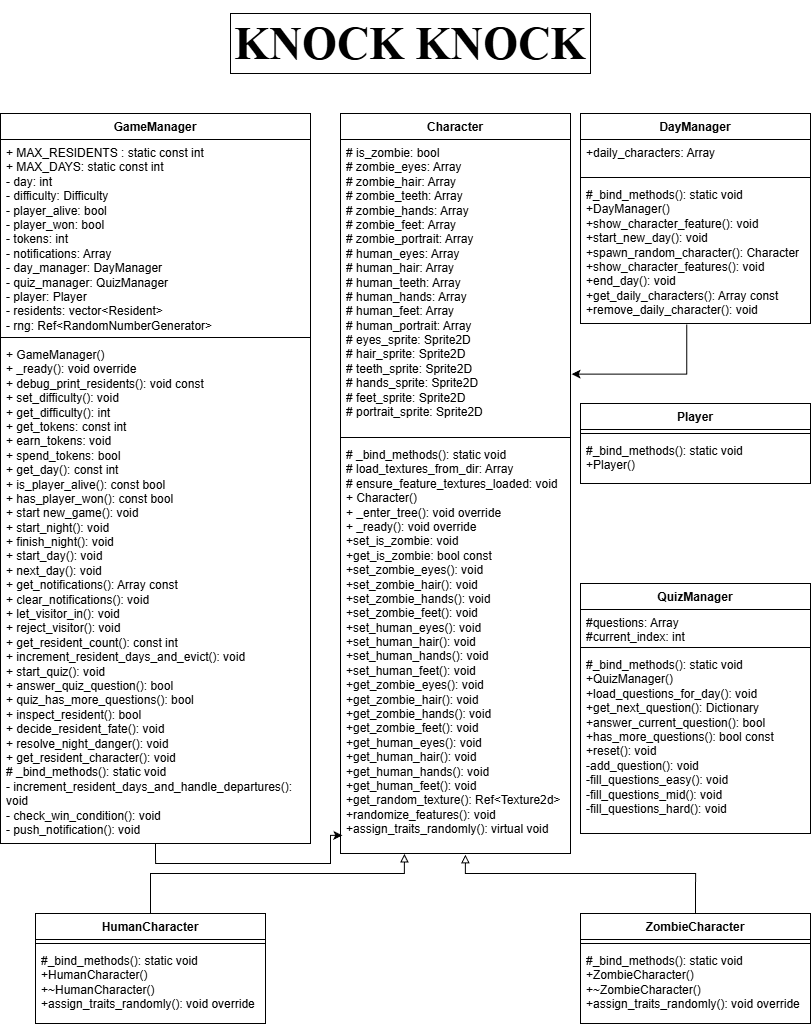

The diagram above was exported from draw.io. Its source (the exported page's mxGraphModel, read from the mxfile embedded in the PNG):
<mxGraphModel dx="1603" dy="958" grid="1" gridSize="10" guides="1" tooltips="1" connect="1" arrows="1" fold="1" page="1" pageScale="1" pageWidth="850" pageHeight="1100" math="0" shadow="0">
  <root>
    <mxCell id="0" />
    <mxCell id="1" parent="0" />
    <mxCell id="ZQg-D_wHEJ4hfvNWRFmn-11" parent="1" style="swimlane;fontStyle=1;align=center;verticalAlign=top;childLayout=stackLayout;horizontal=1;startSize=26;horizontalStack=0;resizeParent=1;resizeParentMax=0;resizeLast=0;collapsible=1;marginBottom=0;html=1;whiteSpace=wrap;fillColor=#ffffff;strokeColor=#000000;" value="Character" vertex="1">
      <mxGeometry height="740" width="230" x="355" y="120" as="geometry">
        <mxRectangle height="30" width="60" x="40" y="100" as="alternateBounds" />
      </mxGeometry>
    </mxCell>
    <mxCell id="ZQg-D_wHEJ4hfvNWRFmn-12" parent="ZQg-D_wHEJ4hfvNWRFmn-11" style="text;html=1;strokeColor=none;fillColor=none;align=left;verticalAlign=top;spacingLeft=4;spacingRight=4;overflow=hidden;points=[[0,0.5],[1,0.5]];portConstraint=eastwest;whiteSpace=wrap;" value="# is_zombie: bool&lt;div&gt;# zombie_eyes: Array&lt;/div&gt;&lt;div&gt;# zombie_hair: Array&lt;/div&gt;&lt;div&gt;# zombie_teeth: Array&lt;/div&gt;&lt;div&gt;# zombie_hands: Array&lt;/div&gt;&lt;div&gt;# zombie_feet: Array&lt;/div&gt;&lt;div&gt;# zombie_portrait: Array&lt;/div&gt;&lt;div&gt;&lt;div&gt;# human_eyes: Array&lt;/div&gt;&lt;div&gt;# human_hair: Array&lt;/div&gt;&lt;div&gt;# human&lt;span style=&quot;background-color: transparent; color: light-dark(rgb(0, 0, 0), rgb(255, 255, 255));&quot;&gt;_teeth: Array&lt;/span&gt;&lt;/div&gt;&lt;div&gt;# human_hands: Array&lt;/div&gt;&lt;div&gt;# human_feet: Array&lt;/div&gt;&lt;div&gt;# human_portrait: Array&lt;/div&gt;&lt;/div&gt;&lt;div&gt;# eyes_sprite: Sprite2D&lt;/div&gt;&lt;div&gt;# hair_sprite: Sprite2D&lt;/div&gt;&lt;div&gt;# teeth_sprite: Sprite2D&lt;/div&gt;&lt;div&gt;# hands_sprite: Sprite2D&lt;/div&gt;&lt;div&gt;# feet_sprite: Sprite2D&lt;/div&gt;&lt;div&gt;# portrait_sprite: Sprite2D&lt;/div&gt;" vertex="1">
      <mxGeometry height="294" width="230" y="26" as="geometry" />
    </mxCell>
    <mxCell id="ZQg-D_wHEJ4hfvNWRFmn-13" parent="ZQg-D_wHEJ4hfvNWRFmn-11" style="line;html=1;strokeWidth=1;fillColor=none;strokeColor=#000000;" value="" vertex="1">
      <mxGeometry height="8" width="230" y="320" as="geometry" />
    </mxCell>
    <mxCell id="ZQg-D_wHEJ4hfvNWRFmn-14" parent="ZQg-D_wHEJ4hfvNWRFmn-11" style="text;html=1;strokeColor=none;fillColor=none;align=left;verticalAlign=top;spacingLeft=4;spacingRight=4;overflow=hidden;points=[[0,0.5],[1,0.5]];portConstraint=eastwest;whiteSpace=wrap;" value="# _bind_methods(): static void&lt;div&gt;# load_textures_from_dir: Array&lt;/div&gt;&lt;div&gt;# ensure_feature_textures_loaded: void&lt;/div&gt;&lt;div&gt;+ Character()&lt;/div&gt;&lt;div&gt;+ _enter_tree(): void override&lt;/div&gt;&lt;div&gt;+ _ready(): void override&lt;/div&gt;&lt;div&gt;+set_is_zombie: void&lt;/div&gt;&lt;div&gt;+get_is_zombie: bool const&lt;/div&gt;&lt;div&gt;+set_zombie_eyes(): void&lt;/div&gt;&lt;div&gt;+set_zombie_hair(): void&lt;/div&gt;&lt;div&gt;+set_zombie_hands(): void&lt;/div&gt;&lt;div&gt;+set_zombie_feet(): void&lt;/div&gt;&lt;div&gt;&lt;div&gt;+set_human_eyes(): void&lt;/div&gt;&lt;div&gt;+set_human_hair(): void&lt;/div&gt;&lt;div&gt;+set_human_hands(): void&lt;/div&gt;&lt;div&gt;+set_human_feet(): void&lt;/div&gt;&lt;/div&gt;&lt;div&gt;&lt;div&gt;+get_zombie_eyes(): void&lt;/div&gt;&lt;div&gt;+get_zombie_hair(): void&lt;/div&gt;&lt;div&gt;+get_zombie_hands(): void&lt;/div&gt;&lt;div&gt;+get_zombie_feet(): void&lt;/div&gt;&lt;/div&gt;&lt;div&gt;&lt;div&gt;+get_human_eyes(): void&lt;/div&gt;&lt;div&gt;+get_human_hair(): void&lt;/div&gt;&lt;div&gt;+get_human_hands(): void&lt;/div&gt;&lt;div&gt;+get_human_feet(): void&lt;/div&gt;&lt;/div&gt;&lt;div&gt;+get_random_texture(): Ref&amp;lt;Texture2d&amp;gt;&lt;/div&gt;&lt;div&gt;+randomize_features(): void&lt;/div&gt;&lt;div&gt;+assign_traits_randomly(): virtual void&lt;/div&gt;" vertex="1">
      <mxGeometry height="412" width="230" y="328" as="geometry" />
    </mxCell>
    <mxCell id="ZQg-D_wHEJ4hfvNWRFmn-35" parent="1" style="swimlane;fontStyle=1;align=center;verticalAlign=top;childLayout=stackLayout;horizontal=1;startSize=26;horizontalStack=0;resizeParent=1;resizeParentMax=0;resizeLast=0;collapsible=1;marginBottom=0;html=1;whiteSpace=wrap;fillColor=#ffffff;strokeColor=#000000;" value="DayManager" vertex="1">
      <mxGeometry height="210" width="230" x="595" y="120" as="geometry">
        <mxRectangle height="30" width="60" x="40" y="100" as="alternateBounds" />
      </mxGeometry>
    </mxCell>
    <mxCell id="ZQg-D_wHEJ4hfvNWRFmn-36" parent="ZQg-D_wHEJ4hfvNWRFmn-35" style="text;html=1;strokeColor=none;fillColor=none;align=left;verticalAlign=top;spacingLeft=4;spacingRight=4;overflow=hidden;points=[[0,0.5],[1,0.5]];portConstraint=eastwest;whiteSpace=wrap;" value="+daily_characters: Array" vertex="1">
      <mxGeometry height="34" width="230" y="26" as="geometry" />
    </mxCell>
    <mxCell id="ZQg-D_wHEJ4hfvNWRFmn-37" parent="ZQg-D_wHEJ4hfvNWRFmn-35" style="line;html=1;strokeWidth=1;fillColor=none;strokeColor=#000000;" value="" vertex="1">
      <mxGeometry height="8" width="230" y="60" as="geometry" />
    </mxCell>
    <mxCell id="ZQg-D_wHEJ4hfvNWRFmn-38" parent="ZQg-D_wHEJ4hfvNWRFmn-35" style="text;html=1;strokeColor=none;fillColor=none;align=left;verticalAlign=top;spacingLeft=4;spacingRight=4;overflow=hidden;points=[[0,0.5],[1,0.5]];portConstraint=eastwest;whiteSpace=wrap;" value="#_bind_methods(): static void&lt;div&gt;+DayManager()&lt;/div&gt;&lt;div&gt;+show_character_feature(): void&lt;/div&gt;&lt;div&gt;+start_new_day(): void&lt;/div&gt;&lt;div&gt;+spawn_random_character(): Character&lt;/div&gt;&lt;div&gt;+show_character_features(): void&lt;/div&gt;&lt;div&gt;+end_day(): void&lt;/div&gt;&lt;div&gt;+get_daily_characters(): Array const&lt;/div&gt;&lt;div&gt;+remove_daily_character(): void&lt;/div&gt;" vertex="1">
      <mxGeometry height="142" width="230" y="68" as="geometry" />
    </mxCell>
    <mxCell id="ZQg-D_wHEJ4hfvNWRFmn-39" parent="1" style="swimlane;fontStyle=1;align=center;verticalAlign=top;childLayout=stackLayout;horizontal=1;startSize=26;horizontalStack=0;resizeParent=1;resizeParentMax=0;resizeLast=0;collapsible=1;marginBottom=0;html=1;whiteSpace=wrap;fillColor=#ffffff;strokeColor=#000000;" value="HumanCharacter" vertex="1">
      <mxGeometry height="110" width="230" x="50" y="920" as="geometry">
        <mxRectangle height="30" width="60" x="40" y="100" as="alternateBounds" />
      </mxGeometry>
    </mxCell>
    <mxCell id="ZQg-D_wHEJ4hfvNWRFmn-40" parent="ZQg-D_wHEJ4hfvNWRFmn-39" style="line;html=1;strokeWidth=1;fillColor=none;strokeColor=#000000;" value="" vertex="1">
      <mxGeometry height="8" width="230" y="26" as="geometry" />
    </mxCell>
    <mxCell id="ZQg-D_wHEJ4hfvNWRFmn-41" parent="ZQg-D_wHEJ4hfvNWRFmn-39" style="text;html=1;strokeColor=none;fillColor=none;align=left;verticalAlign=top;spacingLeft=4;spacingRight=4;overflow=hidden;points=[[0,0.5],[1,0.5]];portConstraint=eastwest;whiteSpace=wrap;" value="#_bind_methods(): static void&lt;div&gt;+HumanCharacter()&lt;/div&gt;&lt;div&gt;+~HumanCharacter()&lt;/div&gt;&lt;div&gt;+assign_traits_randomly(): void override&lt;/div&gt;" vertex="1">
      <mxGeometry height="76" width="230" y="34" as="geometry" />
    </mxCell>
    <mxCell id="ZQg-D_wHEJ4hfvNWRFmn-42" parent="1" style="swimlane;fontStyle=1;align=center;verticalAlign=top;childLayout=stackLayout;horizontal=1;startSize=26;horizontalStack=0;resizeParent=1;resizeParentMax=0;resizeLast=0;collapsible=1;marginBottom=0;html=1;whiteSpace=wrap;fillColor=#ffffff;strokeColor=#000000;" value="Player" vertex="1">
      <mxGeometry height="80" width="230" x="595" y="410" as="geometry">
        <mxRectangle height="30" width="60" x="40" y="100" as="alternateBounds" />
      </mxGeometry>
    </mxCell>
    <mxCell id="ZQg-D_wHEJ4hfvNWRFmn-43" parent="ZQg-D_wHEJ4hfvNWRFmn-42" style="line;html=1;strokeWidth=1;fillColor=none;strokeColor=#000000;" value="" vertex="1">
      <mxGeometry height="8" width="230" y="26" as="geometry" />
    </mxCell>
    <mxCell id="ZQg-D_wHEJ4hfvNWRFmn-44" parent="ZQg-D_wHEJ4hfvNWRFmn-42" style="text;html=1;strokeColor=none;fillColor=none;align=left;verticalAlign=top;spacingLeft=4;spacingRight=4;overflow=hidden;points=[[0,0.5],[1,0.5]];portConstraint=eastwest;whiteSpace=wrap;" value="#_bind_methods(): static void&lt;div&gt;+Player()&lt;/div&gt;" vertex="1">
      <mxGeometry height="46" width="230" y="34" as="geometry" />
    </mxCell>
    <mxCell id="ZQg-D_wHEJ4hfvNWRFmn-45" parent="1" style="swimlane;fontStyle=1;align=center;verticalAlign=top;childLayout=stackLayout;horizontal=1;startSize=26;horizontalStack=0;resizeParent=1;resizeParentMax=0;resizeLast=0;collapsible=1;marginBottom=0;html=1;whiteSpace=wrap;fillColor=#ffffff;strokeColor=#000000;" value="QuizManager" vertex="1">
      <mxGeometry height="250" width="230" x="595" y="590" as="geometry">
        <mxRectangle height="30" width="60" x="40" y="100" as="alternateBounds" />
      </mxGeometry>
    </mxCell>
    <mxCell id="ZQg-D_wHEJ4hfvNWRFmn-46" parent="ZQg-D_wHEJ4hfvNWRFmn-45" style="text;html=1;strokeColor=none;fillColor=none;align=left;verticalAlign=top;spacingLeft=4;spacingRight=4;overflow=hidden;points=[[0,0.5],[1,0.5]];portConstraint=eastwest;whiteSpace=wrap;" value="#questions: Array&lt;div&gt;#current_index: int&lt;/div&gt;" vertex="1">
      <mxGeometry height="34" width="230" y="26" as="geometry" />
    </mxCell>
    <mxCell id="ZQg-D_wHEJ4hfvNWRFmn-47" parent="ZQg-D_wHEJ4hfvNWRFmn-45" style="line;html=1;strokeWidth=1;fillColor=none;strokeColor=#000000;" value="" vertex="1">
      <mxGeometry height="8" width="230" y="60" as="geometry" />
    </mxCell>
    <mxCell id="ZQg-D_wHEJ4hfvNWRFmn-48" parent="ZQg-D_wHEJ4hfvNWRFmn-45" style="text;html=1;strokeColor=none;fillColor=none;align=left;verticalAlign=top;spacingLeft=4;spacingRight=4;overflow=hidden;points=[[0,0.5],[1,0.5]];portConstraint=eastwest;whiteSpace=wrap;" value="#_bind_methods(): static void&lt;div&gt;+QuizManager()&lt;/div&gt;&lt;div&gt;+load_questions_for_day(): void&lt;/div&gt;&lt;div&gt;+get_next_question(): Dictionary&lt;/div&gt;&lt;div&gt;+answer_current_question(): bool&lt;/div&gt;&lt;div&gt;+has_more_questions(): bool const&lt;/div&gt;&lt;div&gt;+reset(): void&lt;/div&gt;&lt;div&gt;-add_question(): void&lt;/div&gt;&lt;div&gt;-fill_questions_easy(): void&lt;/div&gt;&lt;div&gt;-fill_questions_mid(): void&lt;/div&gt;&lt;div&gt;-fill_questions_hard(): void&lt;/div&gt;" vertex="1">
      <mxGeometry height="182" width="230" y="68" as="geometry" />
    </mxCell>
    <mxCell id="zbKeIU9iT1zMX6nIAGcB-3" edge="1" parent="1" source="ZQg-D_wHEJ4hfvNWRFmn-49" style="edgeStyle=orthogonalEdgeStyle;rounded=0;orthogonalLoop=1;jettySize=auto;html=1;exitX=0.5;exitY=0;exitDx=0;exitDy=0;entryX=0.543;entryY=1.003;entryDx=0;entryDy=0;entryPerimeter=0;endArrow=block;endFill=0;" target="ZQg-D_wHEJ4hfvNWRFmn-14">
      <mxGeometry relative="1" as="geometry">
        <Array as="points">
          <mxPoint x="710" y="880" />
          <mxPoint x="480" y="880" />
        </Array>
        <mxPoint x="485" y="880" as="targetPoint" />
      </mxGeometry>
    </mxCell>
    <mxCell id="ZQg-D_wHEJ4hfvNWRFmn-49" parent="1" style="swimlane;fontStyle=1;align=center;verticalAlign=top;childLayout=stackLayout;horizontal=1;startSize=26;horizontalStack=0;resizeParent=1;resizeParentMax=0;resizeLast=0;collapsible=1;marginBottom=0;html=1;whiteSpace=wrap;fillColor=#ffffff;strokeColor=#000000;" value="ZombieCharacter" vertex="1">
      <mxGeometry height="110" width="230" x="595" y="920" as="geometry">
        <mxRectangle height="30" width="60" x="40" y="100" as="alternateBounds" />
      </mxGeometry>
    </mxCell>
    <mxCell id="ZQg-D_wHEJ4hfvNWRFmn-50" parent="ZQg-D_wHEJ4hfvNWRFmn-49" style="line;html=1;strokeWidth=1;fillColor=none;strokeColor=#000000;" value="" vertex="1">
      <mxGeometry height="8" width="230" y="26" as="geometry" />
    </mxCell>
    <mxCell id="ZQg-D_wHEJ4hfvNWRFmn-51" parent="ZQg-D_wHEJ4hfvNWRFmn-49" style="text;html=1;strokeColor=none;fillColor=none;align=left;verticalAlign=top;spacingLeft=4;spacingRight=4;overflow=hidden;points=[[0,0.5],[1,0.5]];portConstraint=eastwest;whiteSpace=wrap;" value="#_bind_methods(): static void&lt;div&gt;+ZombieCharacter()&lt;/div&gt;&lt;div&gt;+~ZombieCharacter()&lt;/div&gt;&lt;div&gt;+assign_traits_randomly(): void override&lt;/div&gt;" vertex="1">
      <mxGeometry height="76" width="230" y="34" as="geometry" />
    </mxCell>
    <mxCell id="ZQg-D_wHEJ4hfvNWRFmn-52" parent="1" style="swimlane;fontStyle=1;align=center;verticalAlign=top;childLayout=stackLayout;horizontal=1;startSize=26;horizontalStack=0;resizeParent=1;resizeParentMax=0;resizeLast=0;collapsible=1;marginBottom=0;html=1;whiteSpace=wrap;fillColor=#ffffff;strokeColor=#000000;" value="GameManager" vertex="1">
      <mxGeometry height="730" width="310" x="15" y="120" as="geometry">
        <mxRectangle height="30" width="60" x="40" y="100" as="alternateBounds" />
      </mxGeometry>
    </mxCell>
    <mxCell id="ZQg-D_wHEJ4hfvNWRFmn-53" parent="ZQg-D_wHEJ4hfvNWRFmn-52" style="text;html=1;strokeColor=none;fillColor=none;align=left;verticalAlign=top;spacingLeft=4;spacingRight=4;overflow=hidden;points=[[0,0.5],[1,0.5]];portConstraint=eastwest;whiteSpace=wrap;" value="+ MAX_RESIDENTS : static const int&lt;div&gt;+ MAX_DAYS: static const int&lt;/div&gt;&lt;div&gt;- day: int&lt;/div&gt;&lt;div&gt;- difficulty: Difficulty&lt;/div&gt;&lt;div&gt;- player_alive: bool&lt;/div&gt;&lt;div&gt;- player_won: bool&lt;/div&gt;&lt;div&gt;- tokens: int&lt;/div&gt;&lt;div&gt;- notifications: Array&lt;/div&gt;&lt;div&gt;- day_manager: DayManager&lt;/div&gt;&lt;div&gt;- quiz_manager: QuizManager&lt;/div&gt;&lt;div&gt;- player: Player&lt;/div&gt;&lt;div&gt;- residents: vector&amp;lt;Resident&amp;gt;&lt;/div&gt;&lt;div&gt;- rng: Ref&amp;lt;RandomNumberGenerator&amp;gt;&lt;/div&gt;" vertex="1">
      <mxGeometry height="194" width="310" y="26" as="geometry" />
    </mxCell>
    <mxCell id="ZQg-D_wHEJ4hfvNWRFmn-54" parent="ZQg-D_wHEJ4hfvNWRFmn-52" style="line;html=1;strokeWidth=1;fillColor=none;strokeColor=#000000;" value="" vertex="1">
      <mxGeometry height="8" width="310" y="220" as="geometry" />
    </mxCell>
    <mxCell id="ZQg-D_wHEJ4hfvNWRFmn-55" parent="ZQg-D_wHEJ4hfvNWRFmn-52" style="text;html=1;strokeColor=none;fillColor=none;align=left;verticalAlign=top;spacingLeft=4;spacingRight=4;overflow=hidden;points=[[0,0.5],[1,0.5]];portConstraint=eastwest;whiteSpace=wrap;" value="+ GameManager()&lt;div&gt;+ _ready(): void override&lt;/div&gt;&lt;div&gt;+ debug_print_residents(): void const&lt;/div&gt;&lt;div&gt;+ set_difficulty(): void&lt;/div&gt;&lt;div&gt;+ get_difficulty(): int&lt;/div&gt;&lt;div&gt;+ get_tokens: const int&lt;/div&gt;&lt;div&gt;+ earn_tokens: void&lt;/div&gt;&lt;div&gt;+ spend_tokens: bool&lt;/div&gt;&lt;div&gt;+ get_day(): const int&lt;/div&gt;&lt;div&gt;+ is_player_alive(): const bool&lt;/div&gt;&lt;div&gt;+ has_player_won(): const bool&lt;/div&gt;&lt;div&gt;+ start new_game(): void&lt;/div&gt;&lt;div&gt;+ start_night(): void&lt;/div&gt;&lt;div&gt;+ finish_night(): void&lt;/div&gt;&lt;div&gt;+ start_day(): void&lt;/div&gt;&lt;div&gt;+ next_day(): void&lt;/div&gt;&lt;div&gt;+ get_notifications(): Array const&lt;/div&gt;&lt;div&gt;+ clear_notifications(): void&lt;/div&gt;&lt;div&gt;+ let_visitor_in(): void&lt;/div&gt;&lt;div&gt;+ reject_visitor(): void&lt;/div&gt;&lt;div&gt;+ get_resident_count(): const int&lt;/div&gt;&lt;div&gt;+ increment_resident_days_and_evict(): void&lt;/div&gt;&lt;div&gt;+ start_quiz(): void&lt;/div&gt;&lt;div&gt;+ answer_quiz_question(): bool&lt;/div&gt;&lt;div&gt;+ quiz_has_more_questions(): bool&lt;/div&gt;&lt;div&gt;+ inspect_resident(): bool&lt;/div&gt;&lt;div&gt;+ decide_resident_fate(): void&lt;/div&gt;&lt;div&gt;+ resolve_night_danger(): void&lt;/div&gt;&lt;div&gt;+ get_resident_character(): void&lt;/div&gt;&lt;div&gt;# _bind_methods(): static void&lt;/div&gt;&lt;div&gt;- increment_resident_days_and_handle_departures(): void&lt;/div&gt;&lt;div&gt;- check_win_condition(): void&lt;/div&gt;&lt;div&gt;- push_notification(): void&lt;/div&gt;" vertex="1">
      <mxGeometry height="502" width="310" y="228" as="geometry" />
    </mxCell>
    <mxCell id="zbKeIU9iT1zMX6nIAGcB-1" edge="1" parent="1" source="ZQg-D_wHEJ4hfvNWRFmn-39" style="edgeStyle=orthogonalEdgeStyle;rounded=0;orthogonalLoop=1;jettySize=auto;html=1;exitX=0.5;exitY=0;exitDx=0;exitDy=0;entryX=0.278;entryY=1.001;entryDx=0;entryDy=0;entryPerimeter=0;endArrow=block;endFill=0;" target="ZQg-D_wHEJ4hfvNWRFmn-14">
      <mxGeometry relative="1" as="geometry">
        <Array as="points">
          <mxPoint x="165" y="880" />
          <mxPoint x="419" y="880" />
        </Array>
      </mxGeometry>
    </mxCell>
    <mxCell id="zbKeIU9iT1zMX6nIAGcB-4" parent="1" style="rounded=0;whiteSpace=wrap;html=1;" value="&lt;h1 style=&quot;text-align: justify;&quot;&gt;&lt;font face=&quot;Times New Roman&quot; style=&quot;font-size: 45px; background-color: light-dark(rgb(255, 255, 255), rgb(25, 100, 46));&quot;&gt;KNOCK KNOCK&lt;/font&gt;&lt;/h1&gt;" vertex="1">
      <mxGeometry height="60" width="360" x="245" y="20" as="geometry" />
    </mxCell>
    <mxCell id="SkbbP3VNDG8bvVERWGMJ-1" edge="1" parent="1" source="ZQg-D_wHEJ4hfvNWRFmn-52" style="edgeStyle=orthogonalEdgeStyle;rounded=0;orthogonalLoop=1;jettySize=auto;html=1;exitX=0.5;exitY=1;exitDx=0;exitDy=0;entryX=0.008;entryY=0.956;entryDx=0;entryDy=0;entryPerimeter=0;" target="ZQg-D_wHEJ4hfvNWRFmn-14">
      <mxGeometry relative="1" as="geometry" />
    </mxCell>
    <mxCell id="SkbbP3VNDG8bvVERWGMJ-4" edge="1" parent="1" source="ZQg-D_wHEJ4hfvNWRFmn-38" style="edgeStyle=orthogonalEdgeStyle;rounded=0;orthogonalLoop=1;jettySize=auto;html=1;exitX=0.462;exitY=1.007;exitDx=0;exitDy=0;entryX=1.005;entryY=0.798;entryDx=0;entryDy=0;entryPerimeter=0;exitPerimeter=0;" target="ZQg-D_wHEJ4hfvNWRFmn-12">
      <mxGeometry relative="1" as="geometry" />
    </mxCell>
  </root>
</mxGraphModel>